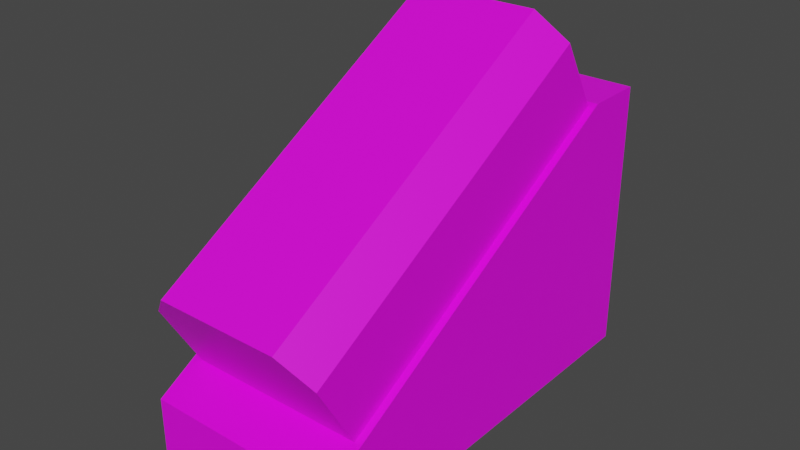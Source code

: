 # Source: lifeboat.blend  (saved by Blender 2.90.8; exported with 4.5.12 LTS)
import bpy
from mathutils import Matrix  # noqa: F401  (used for matrix-valued properties, if any)

bpy.ops.wm.read_factory_settings(use_empty=True)
scene = bpy.context.scene
scene.name = 'Scene'

# ---- collections
col_collection = bpy.data.collections.new('Collection'); scene.collection.children.link(col_collection)

# ---- images (referenced by path relative to the original .blend; pixels are not part of the script)
import os
ASSET_DIR = os.environ.get("B2B_ASSET_DIR", "")  # directory of the original .blend (textures are referenced by path, not embedded)
HERE = os.path.dirname(os.path.abspath(__file__))  # packed textures are extracted next to this script under _unpacked/

def load_image(name, relpath, width, height, colorspace="sRGB"):
    """Load a texture the original file referenced (path relative to the .blend, or extracted next to this script)."""
    p = next((c for c in (os.path.join(HERE, relpath), os.path.join(ASSET_DIR, relpath)) if relpath and os.path.exists(c)), "")
    if p:
        img = bpy.data.images.load(p, check_existing=True)
        img.name = name
    else:  # same state as the original file: an image datablock whose file is absent (Cycles renders it pink)
        img = bpy.data.images.new(name, width, height)
        img.source = "FILE"
        img.filepath = "//" + (relpath or name)
    img.colorspace_settings.name = colorspace
    return img
img_rackforlifeboat_png = load_image('RackForLifeboat.png', 'textures/RackForLifeboat.png', 1024, 1024, 'sRGB')
img_lifeboat_png = load_image('lifeboat.png', 'textures/lifeboat.png', 1024, 1024, 'sRGB')

# ---- materials (node trees are filled in below, after node groups)
mat_material = bpy.data.materials.new('Material')
mat_material.alpha_threshold = 0.0
mat_material.use_transparent_shadow = False
mat_material.line_color = (0.0, 0.0, 0.0, 1.0)
mat_material_001 = bpy.data.materials.new('Material.001')
mat_material_001.use_transparent_shadow = False

# ---- material node trees
mat_material.use_nodes = True; mat_material.node_tree.nodes.clear()
_N = mat_material.node_tree.nodes; _L = mat_material.node_tree.links
n0 = _N.new('ShaderNodeOutputMaterial'); n0.name = 'Material Output'; n0.location = (300, 300)
n1 = _N.new('ShaderNodeBsdfPrincipled'); n1.name = 'Principled BSDF'; n1.location = (10, 300)
n1.distribution = 'GGX'
n1.subsurface_method = 'BURLEY'
n1.inputs[2].default_value = 0.4
n1.inputs[3].default_value = 1.45
n1.inputs[27].default_value = (0.0, 0.0, 0.0, 1.0)
n1.inputs[28].default_value = 1.0
n2 = _N.new('ShaderNodeTexImage'); n2.name = 'Image Texture'; n2.location = (-280, 280)
n2.image = img_rackforlifeboat_png
_L.new(n1.outputs[0], n0.inputs[0])
_L.new(n2.outputs[0], n1.inputs[0])
n0.is_active_output = True
mat_material_001.use_nodes = True; mat_material_001.node_tree.nodes.clear()
_N = mat_material_001.node_tree.nodes; _L = mat_material_001.node_tree.links
n0 = _N.new('ShaderNodeBsdfPrincipled'); n0.name = 'Principled BSDF'; n0.location = (10, 300)
n0.distribution = 'GGX'
n0.subsurface_method = 'BURLEY'
n0.inputs[3].default_value = 1.45
n0.inputs[27].default_value = (0.0, 0.0, 0.0, 1.0)
n0.inputs[28].default_value = 1.0
n1 = _N.new('ShaderNodeOutputMaterial'); n1.name = 'Material Output'; n1.location = (300, 300)
n2 = _N.new('ShaderNodeTexImage'); n2.name = 'Image Texture'; n2.location = (-280, 280)
n2.image = img_lifeboat_png
_L.new(n0.outputs[0], n1.inputs[0])
_L.new(n2.outputs[0], n0.inputs[0])
n1.is_active_output = True

# ---- world
world_world = bpy.data.worlds.new('World'); scene.world = world_world
world_world.use_nodes = True; world_world.node_tree.nodes.clear()
_N = world_world.node_tree.nodes; _L = world_world.node_tree.links
n0 = _N.new('ShaderNodeOutputWorld'); n0.name = 'World Output'; n0.location = (300, 300)
n1 = _N.new('ShaderNodeBackground'); n1.name = 'Background'; n1.location = (10, 300)
n1.inputs[0].default_value = (0.05088, 0.05088, 0.05088, 1.0)
_L.new(n1.outputs[0], n0.inputs[0])
n0.is_active_output = True
world_world.color = (0.05088, 0.05088, 0.05088)
world_world.use_sun_shadow = False
world_world.sun_shadow_jitter_overblur = 0.0

# ---- meshes
me_cube = bpy.data.meshes.new('Cube')
me_cube.from_pydata([(1.0, 1.0, 1.0), (1.0, 1.0, -1.0), (1.0, -1.0, -0.5257), (1.0, -1.0, -1.0), (-1.0, 1.0, 1.0), (-1.0, 1.0, -1.0), (-1.0, -1.0, -0.5257), (-1.0, -1.0, -1.0), (1.0, 1.323, -1.0), (-1.0, 1.323, -1.0), (1.0, 1.323, 1.0), (-1.0, 1.323, 1.0)], [], [(0, 4, 6, 2), (3, 2, 6, 7), (7, 6, 4, 5), (5, 1, 3, 7), (1, 0, 2, 3), (0, 1, 8, 10), (9, 11, 10, 8), (5, 4, 11, 9), (1, 5, 9, 8), (4, 0, 10, 11)])
_uv = me_cube.uv_layers.new(name='UVMap')
_uv.uv.foreach_set('vector', [0.02778, 0.08716, 0.3056, 0.08716, 0.3056, 0.4765, 0.02778, 0.4765, 0.02778, 0.5211, 0.02778, 0.4765, 0.3056, 0.4765, 0.3056, 0.5211, 0.6389, 0.3956, 0.573, 0.3956, 0.3611, 0.08601, 0.6389, 0.08601, 0.3056, 0.914, 0.02778, 0.914, 0.02778, 0.6044, 0.3056, 0.6044, 0.6389, 0.7771, 0.3611, 0.7771, 0.573, 0.4675, 0.6389, 0.4675, 0.3611, 0.7771, 0.6389, 0.7771, 0.6389, 0.8272, 0.3611, 0.8272, 0.9722, 0.03096, 0.9722, 0.3405, 0.6944, 0.3405, 0.6944, 0.03096, 0.6389, 0.08601, 0.3611, 0.08601, 0.3611, 0.03596, 0.6389, 0.03596, 0.02778, 0.914, 0.3056, 0.914, 0.3056, 0.964, 0.02778, 0.964, 0.3056, 0.08716, 0.02778, 0.08716, 0.02778, 0.04737, 0.3056, 0.04737])
me_cube.materials.append(mat_material)
me_cube.use_remesh_preserve_volume = False
me_cube.use_remesh_preserve_attributes = False
me_cube.use_mirror_vertex_groups = False
me_cube.update()
me_cube_001 = bpy.data.meshes.new('Cube.001')
me_cube_001.from_pydata([(-1.0, 1.0, -1.0), (-1.0, 1.0, 1.0), (1.0, 1.0, -1.0), (1.0, 1.0, 1.0), (-0.695, -1.0, -1.0), (-1.0, -0.4536, -1.0), (-1.0, -0.4536, 1.0), (-0.695, -1.0, 1.0), (1.0, -0.4536, -1.0), (0.695, -1.0, -1.0), (0.695, -1.0, 1.0), (1.0, -0.4536, 1.0)], [], [(9, 10, 7, 4), (0, 1, 3, 2), (3, 1, 6, 7, 10, 11), (5, 6, 1, 0), (2, 3, 11, 8), (4, 7, 6, 5), (10, 9, 8, 11), (0, 2, 8, 9, 4, 5)])
_uv = me_cube_001.uv_layers.new(name='UVMap')
_uv.uv.foreach_set('vector', [0.686, 0.9585, 0.686, 0.5431, 0.879, 0.5431, 0.879, 0.9585, 0.3056, 0.9585, 0.02778, 0.9585, 0.02778, 0.5431, 0.3056, 0.5431, 0.9722, 0.04154, 0.9722, 0.4569, 0.7703, 0.4569, 0.6944, 0.3936, 0.6944, 0.1049, 0.7703, 0.04154, 0.6389, 0.334, 0.3611, 0.334, 0.3611, 0.04179, 0.6389, 0.04179, 0.3056, 0.4597, 0.02778, 0.4597, 0.02778, 0.1676, 0.3056, 0.1676, 0.6389, 0.4597, 0.3611, 0.4597, 0.3611, 0.334, 0.6389, 0.334, 0.02778, 0.0418, 0.3056, 0.04179, 0.3056, 0.1676, 0.02778, 0.1676, 0.3611, 0.9585, 0.3611, 0.5431, 0.563, 0.5431, 0.6389, 0.6064, 0.6389, 0.8951, 0.563, 0.9585])
me_cube_001.materials.append(mat_material_001)
me_cube_001.use_remesh_fix_poles = True
me_cube_001.use_remesh_preserve_attributes = False
me_cube_001.use_mirror_vertex_groups = False
me_cube_001.update()

# ---- objects
ob_cube = bpy.data.objects.new('Cube', me_cube)
ob_cube_001 = bpy.data.objects.new('Cube.001', me_cube_001)

# ---- transforms, parenting, visibility, modifiers, constraints
ob_cube.location = (0.0, 0.0, 0.0)
ob_cube.scale = (1.388, 2.601, 1.966)
ob_cube.lock_rotations_4d = False
ob_cube.empty_display_type = 'ARROWS'
ob_cube.lineart.crease_threshold = 0.0
ob_cube_001.location = (0.0201, -0.1144, 1.259)
ob_cube_001.rotation_euler = (-1.047, -0.0, 0.0)
ob_cube_001.scale = (1.27, 0.8497, 2.632)
ob_cube_001.lineart.crease_threshold = 0.0

# ---- collection membership
col_collection.objects.link(ob_cube)
col_collection.objects.link(ob_cube_001)

# ---- scene / render settings (as saved in the file)
scene.frame_start = 1; scene.frame_end = 250; scene.frame_set(1)
scene.render.engine = 'BLENDER_EEVEE_NEXT'
scene.cycles.use_denoising = False
scene.cycles.samples = 128
scene.cycles.sampling_pattern = 'TABULATED_SOBOL'
scene.cycles.use_adaptive_sampling = False
scene.cycles.use_light_tree = False
scene.view_settings.view_transform = 'Filmic'
bpy.context.view_layer.update()

# ---- added for rendering (the .blend has no active camera and no usable light): camera, sun
cam_auto = bpy.data.cameras.new('AutoCamera')
cam_auto.lens = 50.0
cam_auto.sensor_width = 36.0
cam_auto.clip_end = 1000.0
ob_auto_camera = bpy.data.objects.new('AutoCamera', cam_auto)
scene.collection.objects.link(ob_auto_camera)
ob_auto_camera.location = (7.9993, -9.2871, 7.07143)
ob_auto_camera.rotation_euler = (1.09748, -7.21219e-08, 0.694738)
scene.camera = ob_auto_camera
light_auto_sun = bpy.data.lights.new('AutoSun', 'SUN')
light_auto_sun.energy = 3.0
light_auto_sun.angle = 0.0523599
ob_auto_sun = bpy.data.objects.new('AutoSun', light_auto_sun)
scene.collection.objects.link(ob_auto_sun)
ob_auto_sun.rotation_euler = (0.872665, 0.174533, 0.523599)
bpy.context.view_layer.update()

